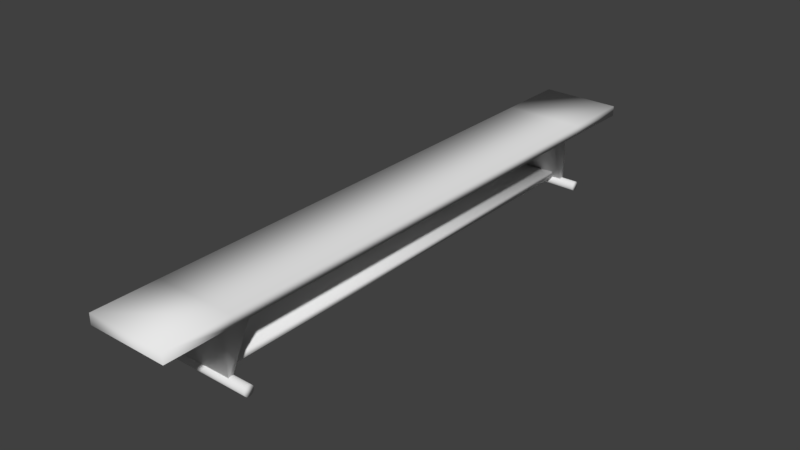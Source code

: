 # Source: penkki.blend  (saved by Blender 2.79.0; exported with 4.5.12 LTS)
import bpy
from mathutils import Matrix  # noqa: F401  (used for matrix-valued properties, if any)

bpy.ops.wm.read_factory_settings(use_empty=True)
scene = bpy.context.scene
scene.name = 'Scene'

# ---- collections
col_collection_1 = bpy.data.collections.new('Collection 1'); scene.collection.children.link(col_collection_1)

# ---- materials (node trees are filled in below, after node groups)
mat_material = bpy.data.materials.new('Material')
mat_material.alpha_threshold = 0.0
mat_material.use_transparent_shadow = False
mat_material.roughness = 0.5
mat_material.line_color = (0.0, 0.0, 0.0, 1.0)
mat_material_001 = bpy.data.materials.new('Material.001')
mat_material_001.alpha_threshold = 0.0
mat_material_001.use_transparent_shadow = False
mat_material_001.roughness = 0.5
mat_material_001.line_color = (0.0, 0.0, 0.0, 1.0)

# ---- material node trees

# ---- world
world_world = bpy.data.worlds.new('World'); scene.world = world_world
world_world.color = (0.05088, 0.05088, 0.05088)
world_world.use_sun_shadow = False
world_world.sun_shadow_jitter_overblur = 0.0
world_world.cycles.sampling_method = 'MANUAL'

# ---- meshes
me_cylinder = bpy.data.meshes.new('Cylinder')
me_cylinder.from_pydata([(-7.241e-07, 1.0, -10.59), (6.099e-07, 1.0, 9.079), (0.1951, 0.9808, -10.59), (0.1951, 0.9808, 9.079), (0.3827, 0.9239, -10.59), (0.3827, 0.9239, 9.079), (0.5556, 0.8315, -10.59), (0.5556, 0.8315, 9.079), (0.7071, 0.7071, -10.59), (0.7071, 0.7071, 9.079), (0.8315, 0.5556, -10.59), (0.8315, 0.5556, 9.079), (0.9239, 0.3827, -10.59), (0.9239, 0.3827, 9.079), (0.9808, 0.1951, -10.59), (0.9808, 0.1951, 9.079), (1.0, 7.55e-08, -10.59), (1.0, 7.55e-08, 9.079), (0.9808, -0.1951, -10.59), (0.9808, -0.1951, 9.079), (0.9239, -0.3827, -10.59), (0.9239, -0.3827, 9.079), (0.8315, -0.5556, -10.59), (0.8315, -0.5556, 9.079), (0.7071, -0.7071, -10.59), (0.7071, -0.7071, 9.079), (0.5556, -0.8315, -10.59), (0.5556, -0.8315, 9.079), (0.3827, -0.9239, -10.59), (0.3827, -0.9239, 9.079), (0.1951, -0.9808, -10.59), (0.1951, -0.9808, 9.079), (-1.05e-06, -1.0, -10.59), (2.841e-07, -1.0, 9.079), (-0.1951, -0.9808, -10.59), (-0.1951, -0.9808, 9.079), (-0.3827, -0.9239, -10.59), (-0.3827, -0.9239, 9.079), (-0.5556, -0.8315, -10.59), (-0.5556, -0.8315, 9.079), (-0.7071, -0.7071, -10.59), (-0.7071, -0.7071, 9.079), (-0.8315, -0.5556, -10.59), (-0.8315, -0.5556, 9.079), (-0.9239, -0.3827, -10.59), (-0.9239, -0.3827, 9.079), (-0.9808, -0.1951, -10.59), (-0.9808, -0.1951, 9.079), (-1.0, 9.656e-07, -10.59), (-1.0, 9.656e-07, 9.079), (-0.9808, 0.1951, -10.59), (-0.9808, 0.1951, 9.079), (-0.9239, 0.3827, -10.59), (-0.9239, 0.3827, 9.079), (-0.8315, 0.5556, -10.59), (-0.8315, 0.5556, 9.079), (-0.7071, 0.7071, -10.59), (-0.7071, 0.7071, 9.079), (-0.5556, 0.8315, -10.59), (-0.5556, 0.8315, 9.079), (-0.3827, 0.9239, -10.59), (-0.3827, 0.9239, 9.079), (-0.1951, 0.9808, -10.59), (-0.1951, 0.9808, 9.079)], [], [(0, 1, 3, 2), (2, 3, 5, 4), (4, 5, 7, 6), (6, 7, 9, 8), (8, 9, 11, 10), (10, 11, 13, 12), (12, 13, 15, 14), (14, 15, 17, 16), (16, 17, 19, 18), (18, 19, 21, 20), (20, 21, 23, 22), (22, 23, 25, 24), (24, 25, 27, 26), (26, 27, 29, 28), (28, 29, 31, 30), (30, 31, 33, 32), (32, 33, 35, 34), (34, 35, 37, 36), (36, 37, 39, 38), (38, 39, 41, 40), (40, 41, 43, 42), (42, 43, 45, 44), (44, 45, 47, 46), (46, 47, 49, 48), (48, 49, 51, 50), (50, 51, 53, 52), (52, 53, 55, 54), (54, 55, 57, 56), (56, 57, 59, 58), (58, 59, 61, 60), (3, 1, 63, 61, 59, 57, 55, 53, 51, 49, 47, 45, 43, 41, 39, 37, 35, 33, 31, 29, 27, 25, 23, 21, 19, 17, 15, 13, 11, 9, 7, 5), (60, 61, 63, 62), (62, 63, 1, 0), (0, 2, 4, 6, 8, 10, 12, 14, 16, 18, 20, 22, 24, 26, 28, 30, 32, 34, 36, 38, 40, 42, 44, 46, 48, 50, 52, 54, 56, 58, 60, 62)])
me_cylinder.polygons.foreach_set('use_smooth', [True] * 34)
me_cylinder.use_remesh_preserve_volume = False
me_cylinder.use_remesh_preserve_attributes = False
me_cylinder.use_mirror_vertex_groups = False
me_cylinder.update()
me_cube = bpy.data.meshes.new('Cube')
me_cube.from_pydata([(-0.1827, 5.255, -1.1), (-0.1827, -0.8138, -1.1), (-1.0, -0.8138, -1.1), (-1.0, 5.255, -1.1), (-0.1827, 5.286, -0.9946), (-0.1827, -0.8138, -0.9946), (-1.0, -0.8138, -0.9946), (-1.0, 5.286, -0.9946), (-0.2835, 0.1218, -1.1), (-0.9071, 0.1218, -1.1), (-0.1827, 0.1218, -0.9946), (-1.0, 0.1218, -0.9946), (-0.2835, -0.1645, -1.1), (-0.1827, -0.1645, -0.9946), (-0.9071, -0.1645, -1.1), (-1.0, -0.1645, -0.9946), (-0.8964, 4.295, -1.1), (-1.0, 4.327, -0.9946), (-0.3113, 4.308, -1.098), (-0.1827, 4.327, -0.9946), (-0.9247, 4.562, -1.1), (-1.0, 4.562, -0.9946), (-0.3113, 4.561, -1.098), (-0.1827, 4.562, -0.9946), (-0.9071, -0.1645, -1.609), (-0.9071, -0.1186, -1.609), (-0.2835, -0.1186, -1.609), (-0.2835, -0.1645, -1.609), (-0.3113, 4.561, -1.608), (-0.3113, 4.508, -1.608), (-0.8964, 4.496, -1.61), (-0.9247, 4.562, -1.61), (-0.1827, 5.286, -1.1), (-0.1827, -0.8138, -1.1), (-1.0, -0.8138, -1.1), (-1.0, 5.286, -1.1), (-0.9973, 0.1218, -1.1), (-0.1846, 0.1218, -1.1), (-0.9973, -0.1645, -1.1), (-0.1846, -0.1645, -1.1), (-0.1893, 4.372, -1.1), (-1.005, 4.327, -1.1), (-0.1893, 4.608, -1.1), (-1.005, 4.562, -1.1)], [], [(12, 1, 2, 14), (13, 15, 6, 5), (39, 13, 5, 33), (33, 5, 6, 34), (43, 21, 7, 35), (32, 0, 3, 35), (38, 15, 11, 36), (40, 19, 10, 37), (19, 17, 11, 10), (18, 8, 9, 16), (34, 6, 15, 38), (37, 10, 13, 39), (10, 11, 15, 13), (8, 12, 27, 26), (20, 22, 28, 31), (23, 21, 17, 19), (42, 23, 19, 40), (36, 11, 17, 41), (32, 4, 23, 42), (4, 7, 21, 23), (0, 22, 20, 3), (41, 17, 21, 43), (26, 27, 24, 25), (12, 14, 24, 27), (9, 8, 26, 25), (14, 9, 25, 24), (28, 29, 30, 31), (16, 20, 31, 30), (18, 16, 30, 29), (22, 18, 29, 28), (16, 41, 43, 20), (0, 32, 42, 22), (9, 36, 41, 16), (22, 42, 40, 18), (8, 37, 39, 12), (2, 34, 38, 14), (18, 40, 37, 8), (14, 38, 36, 9), (4, 32, 35, 7), (20, 43, 35, 3), (1, 33, 34, 2), (12, 39, 33, 1)])
me_cube.polygons.foreach_set('use_smooth', [True] * 42)
me_cube.materials.append(mat_material)
me_cube.use_remesh_preserve_volume = False
me_cube.use_remesh_preserve_attributes = False
me_cube.use_mirror_vertex_groups = False
me_cube.update()
me_cube_001 = bpy.data.meshes.new('Cube.001')
me_cube_001.from_pydata([(-0.3563, 4.55, -0.9591), (-0.3563, -0.114, -0.9591), (-0.7203, -0.114, -0.9591), (-0.7203, 4.55, -0.9591), (-0.3563, 4.55, -0.8946), (-0.3563, -0.114, -0.8946), (-0.7203, -0.114, -0.8946), (-0.7203, 4.55, -0.8946)], [], [(0, 1, 2, 3), (4, 7, 6, 5), (0, 4, 5, 1), (1, 5, 6, 2), (2, 6, 7, 3), (4, 0, 3, 7)])
me_cube_001.polygons.foreach_set('use_smooth', [True] * 6)
me_cube_001.materials.append(mat_material_001)
me_cube_001.use_remesh_preserve_volume = False
me_cube_001.use_remesh_preserve_attributes = False
me_cube_001.use_mirror_vertex_groups = False
me_cube_001.update()
me_cylinder_001 = bpy.data.meshes.new('Cylinder.001')
me_cylinder_001.from_pydata([(-7.241e-07, 1.0, -10.59), (6.099e-07, 1.0, 9.079), (0.1951, 0.9808, -10.59), (0.1951, 0.9808, 9.079), (0.3827, 0.9239, -10.59), (0.3827, 0.9239, 9.079), (0.5556, 0.8315, -10.59), (0.5556, 0.8315, 9.079), (0.7071, 0.7071, -10.59), (0.7071, 0.7071, 9.079), (0.8315, 0.5556, -10.59), (0.8315, 0.5556, 9.079), (0.9239, 0.3827, -10.59), (0.9239, 0.3827, 9.079), (0.9808, 0.1951, -10.59), (0.9808, 0.1951, 9.079), (1.0, 7.55e-08, -10.59), (1.0, 7.55e-08, 9.079), (0.9808, -0.1951, -10.59), (0.9808, -0.1951, 9.079), (0.9239, -0.3827, -10.59), (0.9239, -0.3827, 9.079), (0.8315, -0.5556, -10.59), (0.8315, -0.5556, 9.079), (0.7071, -0.7071, -10.59), (0.7071, -0.7071, 9.079), (0.5556, -0.8315, -10.59), (0.5556, -0.8315, 9.079), (0.3827, -0.9239, -10.59), (0.3827, -0.9239, 9.079), (0.1951, -0.9808, -10.59), (0.1951, -0.9808, 9.079), (-1.05e-06, -1.0, -10.59), (2.841e-07, -1.0, 9.079), (-0.1951, -0.9808, -10.59), (-0.1951, -0.9808, 9.079), (-0.3827, -0.9239, -10.59), (-0.3827, -0.9239, 9.079), (-0.5556, -0.8315, -10.59), (-0.5556, -0.8315, 9.079), (-0.7071, -0.7071, -10.59), (-0.7071, -0.7071, 9.079), (-0.8315, -0.5556, -10.59), (-0.8315, -0.5556, 9.079), (-0.9239, -0.3827, -10.59), (-0.9239, -0.3827, 9.079), (-0.9808, -0.1951, -10.59), (-0.9808, -0.1951, 9.079), (-1.0, 9.656e-07, -10.59), (-1.0, 9.656e-07, 9.079), (-0.9808, 0.1951, -10.59), (-0.9808, 0.1951, 9.079), (-0.9239, 0.3827, -10.59), (-0.9239, 0.3827, 9.079), (-0.8315, 0.5556, -10.59), (-0.8315, 0.5556, 9.079), (-0.7071, 0.7071, -10.59), (-0.7071, 0.7071, 9.079), (-0.5556, 0.8315, -10.59), (-0.5556, 0.8315, 9.079), (-0.3827, 0.9239, -10.59), (-0.3827, 0.9239, 9.079), (-0.1951, 0.9808, -10.59), (-0.1951, 0.9808, 9.079)], [], [(0, 1, 3, 2), (2, 3, 5, 4), (4, 5, 7, 6), (6, 7, 9, 8), (8, 9, 11, 10), (10, 11, 13, 12), (12, 13, 15, 14), (14, 15, 17, 16), (16, 17, 19, 18), (18, 19, 21, 20), (20, 21, 23, 22), (22, 23, 25, 24), (24, 25, 27, 26), (26, 27, 29, 28), (28, 29, 31, 30), (30, 31, 33, 32), (32, 33, 35, 34), (34, 35, 37, 36), (36, 37, 39, 38), (38, 39, 41, 40), (40, 41, 43, 42), (42, 43, 45, 44), (44, 45, 47, 46), (46, 47, 49, 48), (48, 49, 51, 50), (50, 51, 53, 52), (52, 53, 55, 54), (54, 55, 57, 56), (56, 57, 59, 58), (58, 59, 61, 60), (3, 1, 63, 61, 59, 57, 55, 53, 51, 49, 47, 45, 43, 41, 39, 37, 35, 33, 31, 29, 27, 25, 23, 21, 19, 17, 15, 13, 11, 9, 7, 5), (60, 61, 63, 62), (62, 63, 1, 0), (0, 2, 4, 6, 8, 10, 12, 14, 16, 18, 20, 22, 24, 26, 28, 30, 32, 34, 36, 38, 40, 42, 44, 46, 48, 50, 52, 54, 56, 58, 60, 62)])
me_cylinder_001.polygons.foreach_set('use_smooth', [True] * 34)
me_cylinder_001.use_remesh_preserve_volume = False
me_cylinder_001.use_remesh_preserve_attributes = False
me_cylinder_001.use_mirror_vertex_groups = False
me_cylinder_001.update()

# ---- objects
ob_jalka_2 = bpy.data.objects.new('Jalka 2', me_cylinder)
ob_penkki = bpy.data.objects.new('Penkki', me_cube)
ob_t_rke__osa = bpy.data.objects.new('Tärkeä osa', me_cube_001)
ob_jalka = bpy.data.objects.new('Jalka', me_cylinder_001)

# ---- transforms, parenting, visibility, modifiers, constraints
ob_jalka_2.location = (-0.5782, 2.325, 0.112)
ob_jalka_2.rotation_euler = (-0.0, 1.571, 0.0)
ob_jalka_2.scale = (0.04778, 0.04778, 0.04778)
ob_jalka_2.lineart.crease_threshold = 0.0
ob_penkki.location = (0.0, -2.205, 1.756)
ob_penkki.lock_rotations_4d = False
ob_penkki.empty_display_type = 'ARROWS'
ob_penkki.lineart.crease_threshold = 0.0
ob_t_rke__osa.location = (-0.04004, -2.205, 1.114)
ob_t_rke__osa.lock_rotations_4d = False
ob_t_rke__osa.empty_display_type = 'ARROWS'
ob_t_rke__osa.lineart.crease_threshold = 0.0
ob_jalka.location = (-0.5565, -2.341, 0.112)
ob_jalka.rotation_euler = (-0.0, 1.571, 0.0)
ob_jalka.scale = (0.0512, 0.0512, 0.0512)
ob_jalka.lineart.crease_threshold = 0.0

# ---- collection membership
col_collection_1.objects.link(ob_jalka_2)
col_collection_1.objects.link(ob_penkki)
col_collection_1.objects.link(ob_t_rke__osa)
col_collection_1.objects.link(ob_jalka)

# ---- scene / render settings (as saved in the file)
scene.frame_start = 1; scene.frame_end = 250; scene.frame_set(1)
scene.render.engine = 'BLENDER_EEVEE_NEXT'
scene.render.resolution_percentage = 50
scene.render.dither_intensity = 0.0
scene.cycles.use_denoising = False
scene.cycles.samples = 128
scene.cycles.sampling_pattern = 'TABULATED_SOBOL'
scene.cycles.use_adaptive_sampling = False
scene.cycles.use_light_tree = False
scene.cycles.blur_glossy = 0.0
scene.cycles.sample_clamp_indirect = 0.0
scene.view_settings.view_transform = 'Standard'
bpy.context.view_layer.update()

# ---- added for rendering (the .blend has no active camera and no usable light): camera, sun
cam_auto = bpy.data.cameras.new('AutoCamera')
cam_auto.lens = 50.0
cam_auto.sensor_width = 36.0
cam_auto.clip_end = 1000.0
ob_auto_camera = bpy.data.objects.new('AutoCamera', cam_auto)
scene.collection.objects.link(ob_auto_camera)
ob_auto_camera.location = (5.1613, -6.87641, 5.01639)
ob_auto_camera.rotation_euler = (1.09748, -7.21219e-08, 0.694738)
scene.camera = ob_auto_camera
light_auto_sun = bpy.data.lights.new('AutoSun', 'SUN')
light_auto_sun.energy = 3.0
light_auto_sun.angle = 0.0523599
ob_auto_sun = bpy.data.objects.new('AutoSun', light_auto_sun)
scene.collection.objects.link(ob_auto_sun)
ob_auto_sun.rotation_euler = (0.872665, 0.174533, 0.523599)
bpy.context.view_layer.update()
